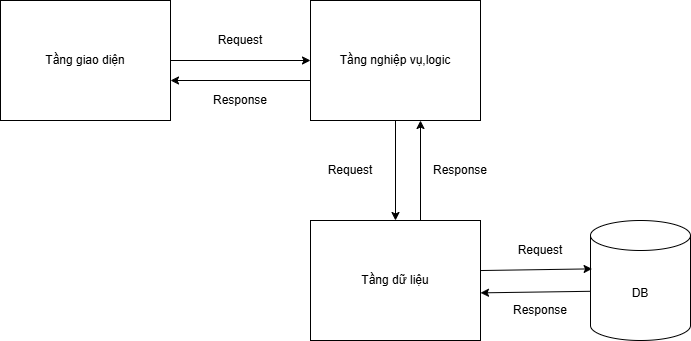

The diagram above was exported from draw.io. Its source (the exported page's mxGraphModel, read from the mxfile embedded in the PNG):
<mxGraphModel dx="1042" dy="630" grid="1" gridSize="10" guides="1" tooltips="1" connect="1" arrows="1" fold="1" page="1" pageScale="1" pageWidth="827" pageHeight="1169" math="0" shadow="0">
  <root>
    <mxCell id="0" />
    <mxCell id="1" parent="0" />
    <mxCell id="PT7qq1hKfie_BhVAW_rS-1" value="Tầng giao diện" style="rounded=0;whiteSpace=wrap;html=1;" parent="1" vertex="1">
      <mxGeometry x="80" y="80" width="170" height="120" as="geometry" />
    </mxCell>
    <mxCell id="PT7qq1hKfie_BhVAW_rS-2" value="Tầng nghiệp vụ,logic" style="rounded=0;whiteSpace=wrap;html=1;" parent="1" vertex="1">
      <mxGeometry x="390" y="80" width="170" height="120" as="geometry" />
    </mxCell>
    <mxCell id="PT7qq1hKfie_BhVAW_rS-3" value="Tầng dữ liệu" style="rounded=0;whiteSpace=wrap;html=1;" parent="1" vertex="1">
      <mxGeometry x="390" y="300" width="170" height="120" as="geometry" />
    </mxCell>
    <mxCell id="PT7qq1hKfie_BhVAW_rS-4" value="DB" style="shape=cylinder3;whiteSpace=wrap;html=1;boundedLbl=1;backgroundOutline=1;size=15;" parent="1" vertex="1">
      <mxGeometry x="670" y="300" width="100" height="120" as="geometry" />
    </mxCell>
    <mxCell id="PT7qq1hKfie_BhVAW_rS-5" value="" style="endArrow=classic;html=1;rounded=0;entryX=0;entryY=0.5;entryDx=0;entryDy=0;exitX=1;exitY=0.5;exitDx=0;exitDy=0;" parent="1" source="PT7qq1hKfie_BhVAW_rS-1" target="PT7qq1hKfie_BhVAW_rS-2" edge="1">
      <mxGeometry width="50" height="50" relative="1" as="geometry">
        <mxPoint x="270" y="170" as="sourcePoint" />
        <mxPoint x="320" y="120" as="targetPoint" />
      </mxGeometry>
    </mxCell>
    <mxCell id="PT7qq1hKfie_BhVAW_rS-6" value="" style="endArrow=classic;html=1;rounded=0;entryX=0.5;entryY=0;entryDx=0;entryDy=0;exitX=0.5;exitY=1;exitDx=0;exitDy=0;" parent="1" source="PT7qq1hKfie_BhVAW_rS-2" target="PT7qq1hKfie_BhVAW_rS-3" edge="1">
      <mxGeometry width="50" height="50" relative="1" as="geometry">
        <mxPoint x="420" y="270" as="sourcePoint" />
        <mxPoint x="470" y="220" as="targetPoint" />
      </mxGeometry>
    </mxCell>
    <mxCell id="PT7qq1hKfie_BhVAW_rS-8" value="" style="endArrow=classic;html=1;rounded=0;entryX=0.5;entryY=0;entryDx=0;entryDy=0;exitX=0.5;exitY=1;exitDx=0;exitDy=0;" parent="1" edge="1">
      <mxGeometry width="50" height="50" relative="1" as="geometry">
        <mxPoint x="500" y="300" as="sourcePoint" />
        <mxPoint x="500" y="200" as="targetPoint" />
      </mxGeometry>
    </mxCell>
    <mxCell id="PT7qq1hKfie_BhVAW_rS-9" value="" style="endArrow=classic;html=1;rounded=0;entryX=0.016;entryY=0.403;entryDx=0;entryDy=0;entryPerimeter=0;exitX=1;exitY=0.417;exitDx=0;exitDy=0;exitPerimeter=0;" parent="1" source="PT7qq1hKfie_BhVAW_rS-3" target="PT7qq1hKfie_BhVAW_rS-4" edge="1">
      <mxGeometry width="50" height="50" relative="1" as="geometry">
        <mxPoint x="580" y="350" as="sourcePoint" />
        <mxPoint x="630" y="300" as="targetPoint" />
      </mxGeometry>
    </mxCell>
    <mxCell id="PT7qq1hKfie_BhVAW_rS-10" value="" style="endArrow=classic;html=1;rounded=0;entryX=-0.08;entryY=0.397;entryDx=0;entryDy=0;entryPerimeter=0;exitX=0;exitY=0.59;exitDx=0;exitDy=0;exitPerimeter=0;" parent="1" source="PT7qq1hKfie_BhVAW_rS-4" edge="1">
      <mxGeometry width="50" height="50" relative="1" as="geometry">
        <mxPoint x="662" y="370.36" as="sourcePoint" />
        <mxPoint x="560" y="372.36" as="targetPoint" />
      </mxGeometry>
    </mxCell>
    <mxCell id="PT7qq1hKfie_BhVAW_rS-11" value="" style="endArrow=classic;html=1;rounded=0;entryX=0;entryY=0.5;entryDx=0;entryDy=0;exitX=1;exitY=0.5;exitDx=0;exitDy=0;" parent="1" edge="1">
      <mxGeometry width="50" height="50" relative="1" as="geometry">
        <mxPoint x="390" y="160" as="sourcePoint" />
        <mxPoint x="250" y="160" as="targetPoint" />
      </mxGeometry>
    </mxCell>
    <mxCell id="PT7qq1hKfie_BhVAW_rS-12" value="Request" style="text;html=1;whiteSpace=wrap;strokeColor=none;fillColor=none;align=center;verticalAlign=middle;rounded=0;" parent="1" vertex="1">
      <mxGeometry x="290" y="110" width="60" height="20" as="geometry" />
    </mxCell>
    <mxCell id="PT7qq1hKfie_BhVAW_rS-13" value="Response" style="text;html=1;whiteSpace=wrap;strokeColor=none;fillColor=none;align=center;verticalAlign=middle;rounded=0;" parent="1" vertex="1">
      <mxGeometry x="290" y="170" width="60" height="20" as="geometry" />
    </mxCell>
    <mxCell id="PT7qq1hKfie_BhVAW_rS-14" value="Request" style="text;html=1;whiteSpace=wrap;strokeColor=none;fillColor=none;align=center;verticalAlign=middle;rounded=0;" parent="1" vertex="1">
      <mxGeometry x="400" y="240" width="60" height="20" as="geometry" />
    </mxCell>
    <mxCell id="PT7qq1hKfie_BhVAW_rS-17" value="Response" style="text;html=1;whiteSpace=wrap;strokeColor=none;fillColor=none;align=center;verticalAlign=middle;rounded=0;" parent="1" vertex="1">
      <mxGeometry x="510" y="240" width="60" height="20" as="geometry" />
    </mxCell>
    <mxCell id="PT7qq1hKfie_BhVAW_rS-18" value="Request" style="text;html=1;whiteSpace=wrap;strokeColor=none;fillColor=none;align=center;verticalAlign=middle;rounded=0;" parent="1" vertex="1">
      <mxGeometry x="590" y="320" width="60" height="20" as="geometry" />
    </mxCell>
    <mxCell id="PT7qq1hKfie_BhVAW_rS-19" value="Response" style="text;html=1;whiteSpace=wrap;strokeColor=none;fillColor=none;align=center;verticalAlign=middle;rounded=0;" parent="1" vertex="1">
      <mxGeometry x="590" y="380" width="60" height="20" as="geometry" />
    </mxCell>
  </root>
</mxGraphModel>